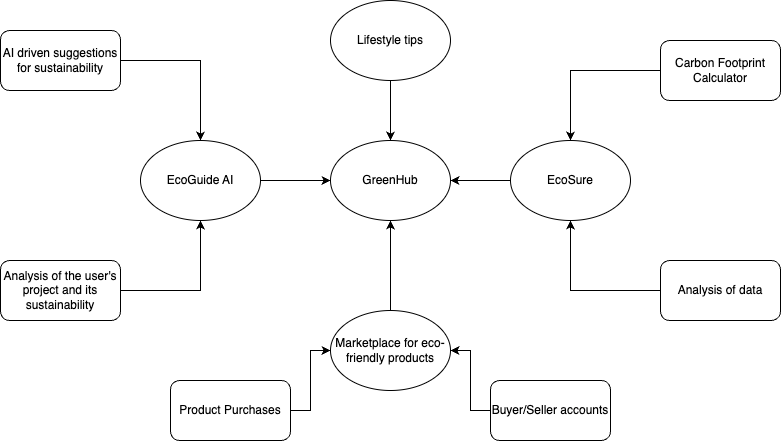

The diagram above was exported from draw.io. Its source (the exported page's mxGraphModel, read from the mxfile embedded in the PNG):
<mxGraphModel dx="1029" dy="1820" grid="1" gridSize="10" guides="1" tooltips="1" connect="1" arrows="1" fold="1" page="1" pageScale="1" pageWidth="850" pageHeight="1100" math="0" shadow="0">
  <root>
    <mxCell id="0" />
    <mxCell id="1" parent="0" />
    <mxCell id="-syWKI3H5yg5KakimVAv-1" value="GreenHub" style="ellipse;whiteSpace=wrap;html=1;" vertex="1" parent="1">
      <mxGeometry x="350" y="110" width="120" height="80" as="geometry" />
    </mxCell>
    <mxCell id="-syWKI3H5yg5KakimVAv-7" value="" style="edgeStyle=orthogonalEdgeStyle;rounded=0;orthogonalLoop=1;jettySize=auto;html=1;" edge="1" parent="1" source="-syWKI3H5yg5KakimVAv-6" target="-syWKI3H5yg5KakimVAv-1">
      <mxGeometry relative="1" as="geometry" />
    </mxCell>
    <mxCell id="-syWKI3H5yg5KakimVAv-6" value="Lifestyle tips" style="ellipse;whiteSpace=wrap;html=1;" vertex="1" parent="1">
      <mxGeometry x="350" y="-30" width="120" height="80" as="geometry" />
    </mxCell>
    <mxCell id="-syWKI3H5yg5KakimVAv-15" value="" style="edgeStyle=orthogonalEdgeStyle;rounded=0;orthogonalLoop=1;jettySize=auto;html=1;" edge="1" parent="1" source="-syWKI3H5yg5KakimVAv-14" target="-syWKI3H5yg5KakimVAv-1">
      <mxGeometry relative="1" as="geometry" />
    </mxCell>
    <mxCell id="-syWKI3H5yg5KakimVAv-14" value="EcoGuide AI" style="ellipse;whiteSpace=wrap;html=1;" vertex="1" parent="1">
      <mxGeometry x="160" y="110" width="120" height="80" as="geometry" />
    </mxCell>
    <mxCell id="-syWKI3H5yg5KakimVAv-17" value="" style="edgeStyle=orthogonalEdgeStyle;rounded=0;orthogonalLoop=1;jettySize=auto;html=1;" edge="1" parent="1" source="-syWKI3H5yg5KakimVAv-16" target="-syWKI3H5yg5KakimVAv-1">
      <mxGeometry relative="1" as="geometry" />
    </mxCell>
    <mxCell id="-syWKI3H5yg5KakimVAv-16" value="Marketplace for eco-friendly products" style="ellipse;whiteSpace=wrap;html=1;" vertex="1" parent="1">
      <mxGeometry x="350" y="280" width="120" height="80" as="geometry" />
    </mxCell>
    <mxCell id="-syWKI3H5yg5KakimVAv-19" value="" style="edgeStyle=orthogonalEdgeStyle;rounded=0;orthogonalLoop=1;jettySize=auto;html=1;" edge="1" parent="1" source="-syWKI3H5yg5KakimVAv-18" target="-syWKI3H5yg5KakimVAv-1">
      <mxGeometry relative="1" as="geometry" />
    </mxCell>
    <mxCell id="-syWKI3H5yg5KakimVAv-18" value="EcoSure" style="ellipse;whiteSpace=wrap;html=1;" vertex="1" parent="1">
      <mxGeometry x="530" y="110" width="120" height="80" as="geometry" />
    </mxCell>
    <mxCell id="-syWKI3H5yg5KakimVAv-21" value="" style="edgeStyle=orthogonalEdgeStyle;rounded=0;orthogonalLoop=1;jettySize=auto;html=1;" edge="1" parent="1" source="-syWKI3H5yg5KakimVAv-20" target="-syWKI3H5yg5KakimVAv-18">
      <mxGeometry relative="1" as="geometry" />
    </mxCell>
    <mxCell id="-syWKI3H5yg5KakimVAv-20" value="Carbon Footprint Calculator" style="rounded=1;whiteSpace=wrap;html=1;" vertex="1" parent="1">
      <mxGeometry x="680" y="10" width="120" height="60" as="geometry" />
    </mxCell>
    <mxCell id="-syWKI3H5yg5KakimVAv-23" value="" style="edgeStyle=orthogonalEdgeStyle;rounded=0;orthogonalLoop=1;jettySize=auto;html=1;" edge="1" parent="1" source="-syWKI3H5yg5KakimVAv-22" target="-syWKI3H5yg5KakimVAv-18">
      <mxGeometry relative="1" as="geometry" />
    </mxCell>
    <mxCell id="-syWKI3H5yg5KakimVAv-22" value="Analysis of data" style="rounded=1;whiteSpace=wrap;html=1;" vertex="1" parent="1">
      <mxGeometry x="680" y="230" width="120" height="60" as="geometry" />
    </mxCell>
    <mxCell id="-syWKI3H5yg5KakimVAv-26" value="" style="edgeStyle=orthogonalEdgeStyle;rounded=0;orthogonalLoop=1;jettySize=auto;html=1;" edge="1" parent="1" source="-syWKI3H5yg5KakimVAv-24" target="-syWKI3H5yg5KakimVAv-16">
      <mxGeometry relative="1" as="geometry" />
    </mxCell>
    <mxCell id="-syWKI3H5yg5KakimVAv-24" value="Product Purchases" style="rounded=1;whiteSpace=wrap;html=1;" vertex="1" parent="1">
      <mxGeometry x="190" y="350" width="120" height="60" as="geometry" />
    </mxCell>
    <mxCell id="-syWKI3H5yg5KakimVAv-28" value="" style="edgeStyle=orthogonalEdgeStyle;rounded=0;orthogonalLoop=1;jettySize=auto;html=1;" edge="1" parent="1" source="-syWKI3H5yg5KakimVAv-27" target="-syWKI3H5yg5KakimVAv-16">
      <mxGeometry relative="1" as="geometry" />
    </mxCell>
    <mxCell id="-syWKI3H5yg5KakimVAv-27" value="Buyer/Seller accounts" style="rounded=1;whiteSpace=wrap;html=1;" vertex="1" parent="1">
      <mxGeometry x="510" y="350" width="120" height="60" as="geometry" />
    </mxCell>
    <mxCell id="-syWKI3H5yg5KakimVAv-30" value="" style="edgeStyle=orthogonalEdgeStyle;rounded=0;orthogonalLoop=1;jettySize=auto;html=1;" edge="1" parent="1" source="-syWKI3H5yg5KakimVAv-29" target="-syWKI3H5yg5KakimVAv-14">
      <mxGeometry relative="1" as="geometry" />
    </mxCell>
    <mxCell id="-syWKI3H5yg5KakimVAv-29" value="AI driven suggestions for sustainability" style="rounded=1;whiteSpace=wrap;html=1;" vertex="1" parent="1">
      <mxGeometry x="20" width="120" height="60" as="geometry" />
    </mxCell>
    <mxCell id="-syWKI3H5yg5KakimVAv-32" value="" style="edgeStyle=orthogonalEdgeStyle;rounded=0;orthogonalLoop=1;jettySize=auto;html=1;" edge="1" parent="1" source="-syWKI3H5yg5KakimVAv-31" target="-syWKI3H5yg5KakimVAv-14">
      <mxGeometry relative="1" as="geometry" />
    </mxCell>
    <mxCell id="-syWKI3H5yg5KakimVAv-31" value="Analysis of the user's project and its sustainability" style="rounded=1;whiteSpace=wrap;html=1;" vertex="1" parent="1">
      <mxGeometry x="20" y="230" width="120" height="60" as="geometry" />
    </mxCell>
  </root>
</mxGraphModel>